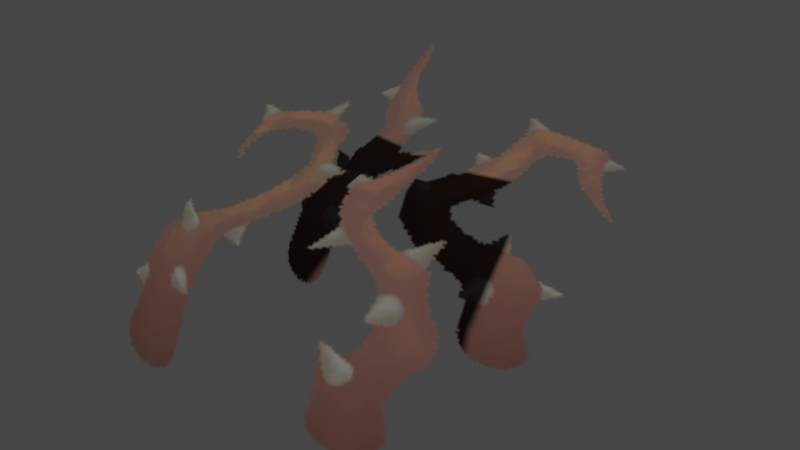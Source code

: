 # Source: vine_x1_01.blend  (saved by Blender 3.4.6; exported with 4.5.12 LTS)
import bpy
from mathutils import Matrix  # noqa: F401  (used for matrix-valued properties, if any)

bpy.ops.wm.read_factory_settings(use_empty=True)
scene = bpy.context.scene
scene.name = 'Scene'

# ---- collections
col_collection = bpy.data.collections.new('Collection'); scene.collection.children.link(col_collection)

# ---- images (referenced by path relative to the original .blend; pixels are not part of the script)
import os
ASSET_DIR = os.environ.get("B2B_ASSET_DIR", "")  # directory of the original .blend (textures are referenced by path, not embedded)
HERE = os.path.dirname(os.path.abspath(__file__))  # packed textures are extracted next to this script under _unpacked/

def load_image(name, relpath, width, height, colorspace="sRGB"):
    """Load a texture the original file referenced (path relative to the .blend, or extracted next to this script)."""
    p = next((c for c in (os.path.join(HERE, relpath), os.path.join(ASSET_DIR, relpath)) if relpath and os.path.exists(c)), "")
    if p:
        img = bpy.data.images.load(p, check_existing=True)
        img.name = name
    else:  # same state as the original file: an image datablock whose file is absent (Cycles renders it pink)
        img = bpy.data.images.new(name, width, height)
        img.source = "FILE"
        img.filepath = "//" + (relpath or name)
    img.colorspace_settings.name = colorspace
    return img
img_image_0 = load_image('Image_0', '_unpacked/Image_0.c790ab0a.png', 512, 128, 'sRGB')

# ---- materials (node trees are filled in below, after node groups)
mat_wrapping_brambles = bpy.data.materials.new('wrapping_brambles')
mat_wrapping_brambles.use_backface_culling = True
mat_wrapping_brambles.use_transparent_shadow = False

# ---- material node trees
mat_wrapping_brambles.use_nodes = True; mat_wrapping_brambles.node_tree.nodes.clear()
_N = mat_wrapping_brambles.node_tree.nodes; _L = mat_wrapping_brambles.node_tree.links
n0 = _N.new('ShaderNodeBsdfPrincipled'); n0.name = 'Principled BSDF'; n0.location = (10, 300)
n0.distribution = 'GGX'
n0.subsurface_method = 'RANDOM_WALK_SKIN'
n0.inputs[2].default_value = 1.0
n0.inputs[27].default_value = (0.0, 0.0, 0.0, 1.0)
n0.inputs[28].default_value = 1.0
n1 = _N.new('ShaderNodeOutputMaterial'); n1.name = 'Material Output'; n1.location = (320, 270)
n2 = _N.new('ShaderNodeTexImage'); n2.name = 'Image Texture'; n2.location = (-440, 210)
n2.label = 'BASE COLOR'
n2.image = img_image_0
_L.new(n0.outputs[0], n1.inputs[0])
_L.new(n2.outputs[0], n0.inputs[0])
_L.new(n2.outputs[1], n0.inputs[4])
n1.is_active_output = True

# ---- world
world_world = bpy.data.worlds.new('World'); scene.world = world_world
world_world.use_nodes = True; world_world.node_tree.nodes.clear()
_N = world_world.node_tree.nodes; _L = world_world.node_tree.links
n0 = _N.new('ShaderNodeOutputWorld'); n0.name = 'World Output'; n0.location = (300, 300)
n1 = _N.new('ShaderNodeBackground'); n1.name = 'Background'; n1.location = (10, 300)
n1.inputs[0].default_value = (0.05088, 0.05088, 0.05088, 1.0)
_L.new(n1.outputs[0], n0.inputs[0])
n0.is_active_output = True
world_world.color = (0.05088, 0.05088, 0.05088)
world_world.use_sun_shadow = False
world_world.sun_shadow_jitter_overblur = 0.0

# ---- meshes
me_rsrc_world_dynamic_traps_n_hazards_thicket_vine_x1_01_meshnodes = bpy.data.meshes.new('rsrc.world.dynamic.traps_n_hazards.thicket.vine_x1_01-MeshNodes')
me_rsrc_world_dynamic_traps_n_hazards_thicket_vine_x1_01_meshnodes.from_pydata([(0.7056, -0.6599, 1.197), (-0.1996, -0.7385, 0.9838), (-0.08114, -0.5171, 0.3993), (0.8241, -0.4385, 0.6125), (-0.05469, -0.0377, 0.1103), (0.8505, 0.04089, 0.3235), (0.2413, -0.9115, 0.9726), (-0.4381, -0.9238, 1.173), (-0.6247, -0.5789, 0.5603), (0.05471, -0.5667, 0.3602), (-0.705, 0.01054, 0.3234), (-0.02568, 0.02279, 0.1233), (0.1168, -0.8679, 0.292), (-0.5403, -0.8922, 0.4016), (-0.6594, -0.5754, -0.2419), (-0.002287, -0.5511, -0.3516), (-0.7255, 0.002482, -0.5098), (-0.06837, 0.02679, -0.6195), (0.5589, -0.79, 0.4753), (-0.08026, -0.8089, 0.2867), (0.09315, -0.5636, -0.3252), (0.7323, -0.5448, -0.1365), (0.1646, -0.04492, -0.619), (0.8037, -0.02606, -0.4303)], [], [(0, 1, 2), (2, 3, 0), (3, 2, 4), (4, 5, 3), (6, 7, 8), (8, 9, 6), (9, 8, 10), (10, 11, 9), (12, 13, 14), (14, 15, 12), (15, 14, 16), (16, 17, 15), (18, 19, 20), (20, 21, 18), (21, 20, 22), (22, 23, 21)])
me_rsrc_world_dynamic_traps_n_hazards_thicket_vine_x1_01_meshnodes.polygons.foreach_set('use_smooth', [True] * 16)
_uv = me_rsrc_world_dynamic_traps_n_hazards_thicket_vine_x1_01_meshnodes.uv_layers.new(name='UVMap')
_uv.uv.foreach_set('vector', [0.5129, 1.0, 0.3446, 1.0, 0.3446, 0.5, 0.3446, 0.5, 0.5129, 0.5, 0.5129, 1.0, 0.5129, 0.5, 0.3446, 0.5, 0.3446, 0.0, 0.3446, 0.0, 0.5129, 0.0, 0.5129, 0.5, 0.88, 1.0, 0.75, 1.0, 0.75, 0.5, 0.75, 0.5, 0.88, 0.5, 0.88, 1.0, 0.88, 0.5, 0.75, 0.5, 0.75, 0.0, 0.75, 0.0, 0.88, 0.0, 0.88, 0.5, 1.0, 1.0, 0.8906, 1.0, 0.8906, 0.5, 0.8906, 0.5, 1.0, 0.5, 1.0, 1.0, 1.0, 0.5, 0.8906, 0.5, 0.8906, 0.0, 0.8906, 0.0, 1.0, 0.0, 1.0, 0.5, 0.3466, 1.0, 0.2317, 1.0, 0.2317, 0.5, 0.2317, 0.5, 0.3466, 0.5, 0.3466, 1.0, 0.3466, 0.5, 0.2317, 0.5, 0.2317, 0.0, 0.2317, 0.0, 0.3466, 0.0, 0.3466, 0.5])
me_rsrc_world_dynamic_traps_n_hazards_thicket_vine_x1_01_meshnodes.materials.append(mat_wrapping_brambles)
me_rsrc_world_dynamic_traps_n_hazards_thicket_vine_x1_01_meshnodes.update()
me_rsrc_world_dynamic_traps_n_hazards_thicket_vine_x1_01_meshnodes.normals_split_custom_set([tuple(v) for v in zip(*[iter([0.1569, -0.9337, -0.3219, 0.1569, -0.9337, -0.3219, 0.2097, -0.7656, -0.6082, 0.2097, -0.7656, -0.6082, 0.2097, -0.7656, -0.6082, 0.1569, -0.9337, -0.3219, 0.2097, -0.7656, -0.6082, 0.2097, -0.7656, -0.6082, 0.2389, -0.511, -0.8257, 0.2389, -0.511, -0.8257, 0.2389, -0.511, -0.8257, 0.2097, -0.7656, -0.6082, -0.1194, -0.8802, -0.4593, -0.1194, -0.8802, -0.4593, -0.1977, -0.6733, -0.7124, -0.1977, -0.6733, -0.7124, -0.1977, -0.6733, -0.7125, -0.1194, -0.8802, -0.4593, -0.1977, -0.6733, -0.7125, -0.1977, -0.6733, -0.7124, -0.2536, -0.3903, -0.8851, -0.2536, -0.3903, -0.8851, -0.2536, -0.3903, -0.8851, -0.1977, -0.6733, -0.7125, -0.03939, -0.8994, -0.4354, -0.03939, -0.8994, -0.4354, -0.09145, -0.7042, -0.7041, -0.09145, -0.7042, -0.7041, -0.09146, -0.7041, -0.7041, -0.03939, -0.8994, -0.4354, -0.09146, -0.7041, -0.7041, -0.09145, -0.7042, -0.7041, -0.1332, -0.4293, -0.8933, -0.1332, -0.4293, -0.8933, -0.1332, -0.4293, -0.8933, -0.09146, -0.7041, -0.7041, 0.1272, -0.9326, -0.3378, 0.1272, -0.9326, -0.3378, 0.2043, -0.7606, -0.6162, 0.2043, -0.7606, -0.6162, 0.2043, -0.7606, -0.6162, 0.1272, -0.9326, -0.3378, 0.2043, -0.7606, -0.6162, 0.2043, -0.7606, -0.6162, 0.2584, -0.5027, -0.8249, 0.2584, -0.5027, -0.8249, 0.2584, -0.5027, -0.8249, 0.2043, -0.7606, -0.6162])] * 3)])

# ---- objects
ob_thicket_vine_x1_01_meshnodes__thicket_x1_01 = bpy.data.objects.new('thicket.vine_x1_01-MeshNodes["thicket_x1_01"]', me_rsrc_world_dynamic_traps_n_hazards_thicket_vine_x1_01_meshnodes)

# ---- transforms, parenting, visibility, modifiers, constraints
ob_thicket_vine_x1_01_meshnodes__thicket_x1_01.location = (0.0, 0.0, 0.0)
ob_thicket_vine_x1_01_meshnodes__thicket_x1_01.rotation_mode = 'QUATERNION'
ob_thicket_vine_x1_01_meshnodes__thicket_x1_01.rotation_quaternion = (0.7071, -0.7071, -1.57e-16, -9.358e-24)

# ---- collection membership
scene.collection.objects.link(ob_thicket_vine_x1_01_meshnodes__thicket_x1_01)

# ---- scene / render settings (as saved in the file)
scene.frame_start = 1; scene.frame_end = 250; scene.frame_set(1)
scene.render.engine = 'BLENDER_EEVEE_NEXT'
scene.cycles.sampling_pattern = 'TABULATED_SOBOL'
scene.cycles.use_light_tree = False
scene.view_settings.view_transform = 'Filmic'
bpy.context.view_layer.update()

# ---- added for rendering (the .blend has no active camera and no usable light): camera, sun
cam_auto = bpy.data.cameras.new('AutoCamera')
cam_auto.lens = 50.0
cam_auto.sensor_width = 36.0
cam_auto.clip_end = 1000.0
ob_auto_camera = bpy.data.objects.new('AutoCamera', cam_auto)
scene.collection.objects.link(ob_auto_camera)
ob_auto_camera.location = (2.45994, -2.58811, 2.35938)
ob_auto_camera.rotation_euler = (1.09748, -7.21219e-08, 0.694738)
scene.camera = ob_auto_camera
light_auto_sun = bpy.data.lights.new('AutoSun', 'SUN')
light_auto_sun.energy = 3.0
light_auto_sun.angle = 0.0523599
ob_auto_sun = bpy.data.objects.new('AutoSun', light_auto_sun)
scene.collection.objects.link(ob_auto_sun)
ob_auto_sun.rotation_euler = (0.872665, 0.174533, 0.523599)
bpy.context.view_layer.update()
